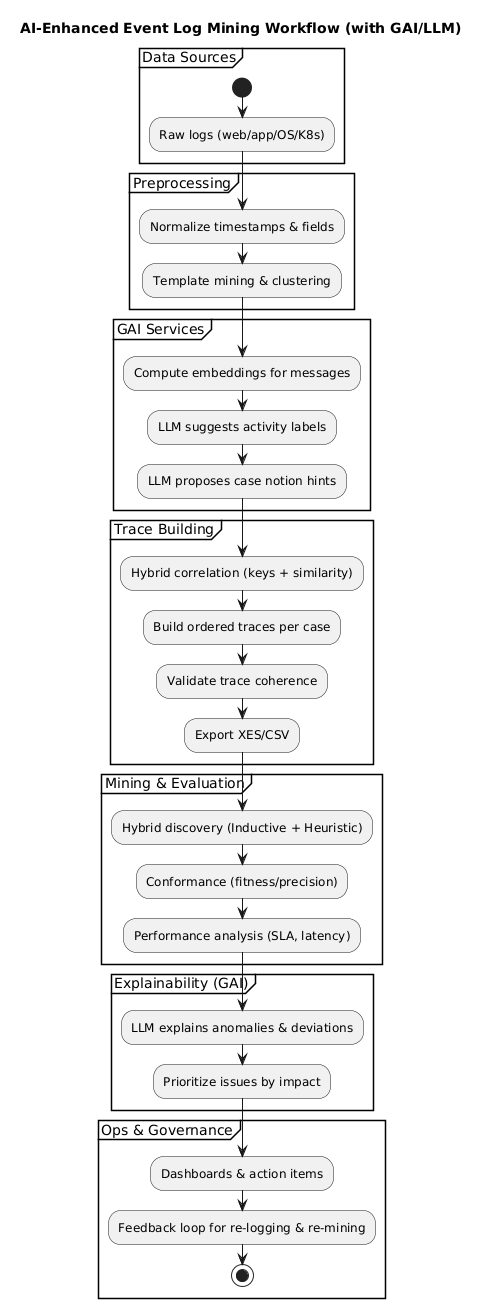

The diagram above was rendered by PlantUML. Its source (embedded in the PNG):
@startuml
title AI-Enhanced Event Log Mining Workflow (with GAI/LLM)

partition "Data Sources" {
  start
  :Raw logs (web/app/OS/K8s);
}

partition "Preprocessing" {
  :Normalize timestamps & fields;
  :Template mining & clustering;
}

partition "GAI Services" {
  :Compute embeddings for messages;
  :LLM suggests activity labels;
  :LLM proposes case notion hints;
}

partition "Trace Building" {
  :Hybrid correlation (keys + similarity);
  :Build ordered traces per case;
  :Validate trace coherence;
  :Export XES/CSV;
}

partition "Mining & Evaluation" {
  :Hybrid discovery (Inductive + Heuristic);
  :Conformance (fitness/precision);
  :Performance analysis (SLA, latency);
}

partition "Explainability (GAI)" {
  :LLM explains anomalies & deviations;
  :Prioritize issues by impact;
}

partition "Ops & Governance" {
  :Dashboards & action items;
  :Feedback loop for re-logging & re-mining;
  stop
}
@enduml